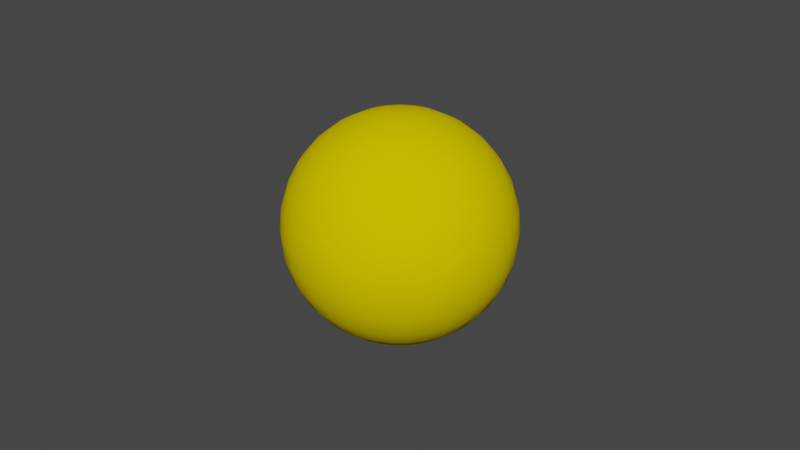 # Source: bullet.blend  (saved by Blender 2.93.21; exported with 4.5.12 LTS)
import bpy
from mathutils import Matrix  # noqa: F401  (used for matrix-valued properties, if any)

bpy.ops.wm.read_factory_settings(use_empty=True)
scene = bpy.context.scene
scene.name = 'Scene'

# ---- collections
col_collection = bpy.data.collections.new('Collection'); scene.collection.children.link(col_collection)

# ---- materials (node trees are filled in below, after node groups)
mat_projectile = bpy.data.materials.new('Projectile')
mat_projectile.alpha_threshold = 0.0
mat_projectile.use_transparent_shadow = False
mat_projectile.roughness = 0.5

# ---- material node trees
mat_projectile.use_nodes = True; mat_projectile.node_tree.nodes.clear()
_N = mat_projectile.node_tree.nodes; _L = mat_projectile.node_tree.links
n0 = _N.new('ShaderNodeOutputMaterial'); n0.name = 'Material Output'; n0.location = (300, 300)
n1 = _N.new('ShaderNodeBsdfDiffuse'); n1.name = 'Diffuse BSDF'; n1.location = (10, 300)
n1.inputs[0].default_value = (0.8, 0.6121, 0.0, 1.0)
_L.new(n1.outputs[0], n0.inputs[0])
n0.is_active_output = True

# ---- world
world_world = bpy.data.worlds.new('World'); scene.world = world_world
world_world.use_nodes = True; world_world.node_tree.nodes.clear()
_N = world_world.node_tree.nodes; _L = world_world.node_tree.links
n0 = _N.new('ShaderNodeOutputWorld'); n0.name = 'World Output'; n0.location = (300, 300)
n1 = _N.new('ShaderNodeBackground'); n1.name = 'Background'; n1.location = (10, 300)
n1.inputs[0].default_value = (0.05088, 0.05088, 0.05088, 1.0)
_L.new(n1.outputs[0], n0.inputs[0])
n0.is_active_output = True
world_world.color = (0.05088, 0.05088, 0.05088)
world_world.use_sun_shadow = False
world_world.sun_shadow_jitter_overblur = 0.0

# ---- meshes
me_sphere = bpy.data.meshes.new('Sphere')
me_sphere.from_pydata([(-0.006828, 0.0, 0.03433), (-0.01339, 0.0, 0.03234), (-0.01944, 0.0, 0.0291), (-0.02475, 0.0, 0.02475), (-0.0291, 0.0, 0.01944), (-0.03234, 0.0, 0.01339), (-0.03433, 0.0, 0.006828), (-0.035, 0.0, 2.642e-09), (-0.03433, 0.0, -0.006828), (-0.03234, 0.0, -0.01339), (-0.0291, 0.0, -0.01944), (-0.02475, 0.0, -0.02475), (-0.01944, 0.0, -0.0291), (-0.01339, 0.0, -0.03234), (-0.006828, 0.0, -0.03433), (-0.006697, 0.001332, 0.03433), (-0.01314, 0.002613, 0.03234), (-0.01907, 0.003794, 0.0291), (-0.02427, 0.004828, 0.02475), (-0.02854, 0.005677, 0.01944), (-0.03171, 0.006308, 0.01339), (-0.03367, 0.006697, 0.006828), (-0.03433, 0.006828, 2.642e-09), (-0.03367, 0.006697, -0.006828), (-0.03171, 0.006308, -0.01339), (-0.02854, 0.005677, -0.01944), (-0.02427, 0.004828, -0.02475), (-0.01907, 0.003794, -0.0291), (-0.01314, 0.002613, -0.03234), (-0.006697, 0.001332, -0.03433), (-0.006308, 0.002613, 0.03433), (-0.01237, 0.005126, 0.03234), (-0.01796, 0.007441, 0.0291), (-0.02286, 0.009471, 0.02475), (-0.02689, 0.01114, 0.01944), (-0.02987, 0.01237, 0.01339), (-0.03171, 0.01314, 0.006828), (-0.03234, 0.01339, 2.642e-09), (-0.03171, 0.01314, -0.006828), (-0.02987, 0.01237, -0.01339), (-0.02689, 0.01114, -0.01944), (-0.02286, 0.009471, -0.02475), (-0.01796, 0.007441, -0.0291), (-0.01237, 0.005126, -0.03234), (-0.006308, 0.002613, -0.03433), (-0.005677, 0.003794, 0.03433), (-0.01114, 0.007441, 0.03234), (-0.01617, 0.0108, 0.0291), (-0.02058, 0.01375, 0.02475), (-0.0242, 0.01617, 0.01944), (-0.02689, 0.01796, 0.01339), (-0.02854, 0.01907, 0.006828), (-0.0291, 0.01944, 2.642e-09), (-0.02854, 0.01907, -0.006828), (-0.02689, 0.01796, -0.01339), (-0.0242, 0.01617, -0.01944), (-0.02058, 0.01375, -0.02475), (-0.01617, 0.0108, -0.0291), (-0.01114, 0.007441, -0.03234), (-0.005677, 0.003794, -0.03433), (-0.004828, 0.004828, 0.03433), (-0.009471, 0.009471, 0.03234), (-0.01375, 0.01375, 0.0291), (-0.0175, 0.0175, 0.02475), (-0.02058, 0.02058, 0.01944), (-0.02286, 0.02286, 0.01339), (-0.02427, 0.02427, 0.006828), (-0.02475, 0.02475, 2.642e-09), (-0.02427, 0.02427, -0.006828), (-0.02286, 0.02286, -0.01339), (-0.02058, 0.02058, -0.01944), (-0.0175, 0.0175, -0.02475), (-0.01375, 0.01375, -0.0291), (-0.009471, 0.009471, -0.03234), (-0.004828, 0.004828, -0.03433), (-0.003794, 0.005677, 0.03433), (-0.007441, 0.01114, 0.03234), (-0.0108, 0.01617, 0.0291), (-0.01375, 0.02058, 0.02475), (-0.01617, 0.0242, 0.01944), (-0.01796, 0.02689, 0.01339), (-0.01907, 0.02854, 0.006828), (-0.01944, 0.0291, 2.642e-09), (-0.01907, 0.02854, -0.006828), (-0.01796, 0.02689, -0.01339), (-0.01617, 0.0242, -0.01944), (-0.01375, 0.02058, -0.02475), (-0.0108, 0.01617, -0.0291), (-0.007441, 0.01114, -0.03234), (-0.003794, 0.005677, -0.03433), (-0.002613, 0.006308, 0.03433), (-0.005126, 0.01237, 0.03234), (-0.007441, 0.01796, 0.0291), (-0.009471, 0.02286, 0.02475), (-0.01114, 0.02689, 0.01944), (-0.01237, 0.02987, 0.01339), (-0.01314, 0.03171, 0.006828), (-0.01339, 0.03234, 2.642e-09), (-0.01314, 0.03171, -0.006828), (-0.01237, 0.02987, -0.01339), (-0.01114, 0.02689, -0.01944), (-0.009471, 0.02286, -0.02475), (-0.007441, 0.01796, -0.0291), (-0.005126, 0.01237, -0.03234), (-0.002613, 0.006308, -0.03433), (-0.001332, 0.006697, 0.03433), (-0.002613, 0.01314, 0.03234), (-0.003794, 0.01907, 0.0291), (-0.004828, 0.02427, 0.02475), (-0.005677, 0.02854, 0.01944), (-0.006308, 0.03171, 0.01339), (-0.006697, 0.03367, 0.006828), (-0.006828, 0.03433, 2.642e-09), (-0.006697, 0.03367, -0.006828), (-0.006308, 0.03171, -0.01339), (-0.005677, 0.02854, -0.01944), (-0.004828, 0.02427, -0.02475), (-0.003794, 0.01907, -0.0291), (-0.002613, 0.01314, -0.03234), (-0.001332, 0.006697, -0.03433), (1.143e-08, 0.006828, 0.03433), (1.117e-08, 0.01339, 0.03234), (1.091e-08, 0.01944, 0.0291), (1.117e-08, 0.02475, 0.02475), (1.169e-08, 0.0291, 0.01944), (9.607e-09, 0.03234, 0.01339), (1.378e-08, 0.03433, 0.006828), (1.326e-08, 0.035, 2.642e-09), (1.378e-08, 0.03433, -0.006828), (8.042e-09, 0.03234, -0.01339), (1.169e-08, 0.0291, -0.01944), (1.117e-08, 0.02475, -0.02475), (1.195e-08, 0.01944, -0.0291), (1.065e-08, 0.01339, -0.03234), (1.078e-08, 0.006828, -0.03433), (0.001332, 0.006697, 0.03433), (0.002613, 0.01314, 0.03234), (0.003794, 0.01907, 0.0291), (0.004828, 0.02427, 0.02475), (0.005677, 0.02854, 0.01944), (0.006308, 0.03171, 0.01339), (0.006697, 0.03367, 0.006828), (0.006828, 0.03433, 2.642e-09), (0.006697, 0.03367, -0.006828), (0.006308, 0.03171, -0.01339), (0.005677, 0.02854, -0.01944), (0.004828, 0.02427, -0.02475), (0.003794, 0.01907, -0.0291), (0.002613, 0.01314, -0.03234), (0.001332, 0.006697, -0.03433), (0.002613, 0.006308, 0.03433), (0.005126, 0.01237, 0.03234), (0.007441, 0.01796, 0.0291), (0.009471, 0.02286, 0.02475), (0.01114, 0.02689, 0.01944), (0.01237, 0.02987, 0.01339), (0.01314, 0.03171, 0.006828), (0.01339, 0.03234, 2.642e-09), (0.01314, 0.03171, -0.006828), (0.01237, 0.02987, -0.01339), (0.01114, 0.02689, -0.01944), (0.009471, 0.02286, -0.02475), (0.007441, 0.01796, -0.0291), (0.005126, 0.01237, -0.03234), (0.002613, 0.006308, -0.03433), (0.003794, 0.005677, 0.03433), (0.007441, 0.01114, 0.03234), (0.0108, 0.01617, 0.0291), (0.01375, 0.02058, 0.02475), (0.01617, 0.0242, 0.01944), (0.01796, 0.02689, 0.01339), (0.01907, 0.02854, 0.006828), (0.01944, 0.0291, 2.642e-09), (0.01907, 0.02854, -0.006828), (0.01796, 0.02689, -0.01339), (0.01617, 0.0242, -0.01944), (0.01375, 0.02058, -0.02475), (0.0108, 0.01617, -0.0291), (0.007441, 0.01114, -0.03234), (0.003794, 0.005677, -0.03433), (0.004828, 0.004828, 0.03433), (0.009471, 0.009471, 0.03234), (0.01375, 0.01375, 0.0291), (0.0175, 0.0175, 0.02475), (0.02058, 0.02058, 0.01944), (0.02286, 0.02286, 0.01339), (0.02427, 0.02427, 0.006828), (0.02475, 0.02475, 2.642e-09), (0.02427, 0.02427, -0.006828), (0.02286, 0.02286, -0.01339), (0.02058, 0.02058, -0.01944), (0.0175, 0.0175, -0.02475), (0.01375, 0.01375, -0.0291), (0.009471, 0.009471, -0.03234), (0.004828, 0.004828, -0.03433), (0.005677, 0.003794, 0.03433), (0.01114, 0.007441, 0.03234), (0.01617, 0.0108, 0.0291), (0.02058, 0.01375, 0.02475), (0.0242, 0.01617, 0.01944), (0.02689, 0.01796, 0.01339), (0.02854, 0.01907, 0.006828), (0.0291, 0.01944, 2.642e-09), (0.02854, 0.01907, -0.006828), (0.02689, 0.01796, -0.01339), (0.0242, 0.01617, -0.01944), (0.02058, 0.01375, -0.02475), (0.01617, 0.0108, -0.0291), (0.01114, 0.007441, -0.03234), (0.005677, 0.003794, -0.03433), (0.006308, 0.002613, 0.03433), (0.01237, 0.005126, 0.03234), (0.01796, 0.007441, 0.0291), (0.02286, 0.009471, 0.02475), (0.02689, 0.01114, 0.01944), (0.02987, 0.01237, 0.01339), (0.03171, 0.01314, 0.006828), (0.03234, 0.01339, 2.642e-09), (0.03171, 0.01314, -0.006828), (0.02987, 0.01237, -0.01339), (0.02689, 0.01114, -0.01944), (0.02286, 0.009471, -0.02475), (0.01796, 0.007441, -0.0291), (0.01237, 0.005126, -0.03234), (0.006308, 0.002613, -0.03433), (0.006697, 0.001332, 0.03433), (0.01314, 0.002613, 0.03234), (0.01907, 0.003794, 0.0291), (0.02427, 0.004828, 0.02475), (0.02854, 0.005677, 0.01944), (0.03171, 0.006308, 0.01339), (0.03367, 0.006697, 0.006828), (0.03433, 0.006828, 2.642e-09), (0.03367, 0.006697, -0.006828), (0.03171, 0.006308, -0.01339), (0.02854, 0.005677, -0.01944), (0.02427, 0.004828, -0.02475), (0.01907, 0.003794, -0.0291), (0.01314, 0.002613, -0.03234), (0.006697, 0.001332, -0.03433), (0.006828, -2.524e-10, 0.03433), (0.01339, 1.443e-09, 0.03234), (0.01944, 9.21e-10, 0.0291), (0.02475, -9.043e-10, 0.02475), (0.0291, -2.991e-09, 0.01944), (0.03234, 2.225e-09, 0.01339), (0.03433, -2.991e-09, 0.006828), (0.035, -3.512e-09, 2.642e-09), (0.03433, -2.991e-09, -0.006828), (0.03234, 2.225e-09, -0.01339), (0.0291, -2.991e-09, -0.01944), (0.02475, -9.043e-10, -0.02475), (0.01944, -3.828e-10, -0.0291), (0.01339, 1.387e-10, -0.03234), (0.006828, 1.387e-10, -0.03433), (1.14e-08, 0.0, -0.035), (0.006697, -0.001332, 0.03433), (0.01314, -0.002613, 0.03234), (0.01907, -0.003794, 0.0291), (0.02427, -0.004828, 0.02475), (0.02854, -0.005677, 0.01944), (0.03171, -0.006308, 0.01339), (0.03367, -0.006697, 0.006828), (0.03433, -0.006828, 2.642e-09), (0.03367, -0.006697, -0.006828), (0.03171, -0.006308, -0.01339), (0.02854, -0.005677, -0.01944), (0.02427, -0.004828, -0.02475), (0.01907, -0.003794, -0.0291), (0.01314, -0.002613, -0.03234), (0.006697, -0.001332, -0.03433), (0.006308, -0.002613, 0.03433), (0.01237, -0.005126, 0.03234), (0.01796, -0.007441, 0.0291), (0.02286, -0.009471, 0.02475), (0.02689, -0.01114, 0.01944), (0.02987, -0.01237, 0.01339), (0.03171, -0.01314, 0.006828), (0.03234, -0.01339, 2.642e-09), (0.03171, -0.01314, -0.006828), (0.02987, -0.01237, -0.01339), (0.02689, -0.01114, -0.01944), (0.02286, -0.009471, -0.02475), (0.01796, -0.007441, -0.0291), (0.01237, -0.005126, -0.03234), (0.006308, -0.002613, -0.03433), (0.005677, -0.003794, 0.03433), (0.01114, -0.007441, 0.03234), (0.01617, -0.0108, 0.0291), (0.02058, -0.01375, 0.02475), (0.0242, -0.01617, 0.01944), (0.02689, -0.01796, 0.01339), (0.02854, -0.01907, 0.006828), (0.0291, -0.01944, 2.642e-09), (0.02854, -0.01907, -0.006828), (0.02689, -0.01796, -0.01339), (0.0242, -0.01617, -0.01944), (0.02058, -0.01375, -0.02475), (0.01617, -0.0108, -0.0291), (0.01114, -0.007441, -0.03234), (0.005677, -0.003794, -0.03433), (0.004828, -0.004828, 0.03433), (0.009471, -0.009471, 0.03234), (0.01375, -0.01375, 0.0291), (0.0175, -0.0175, 0.02475), (0.02058, -0.02058, 0.01944), (0.02286, -0.02286, 0.01339), (0.02427, -0.02427, 0.006828), (0.02475, -0.02475, 2.642e-09), (0.02427, -0.02427, -0.006828), (0.02286, -0.02286, -0.01339), (0.02058, -0.02058, -0.01944), (0.0175, -0.0175, -0.02475), (0.01375, -0.01375, -0.0291), (0.009471, -0.009471, -0.03234), (0.004828, -0.004828, -0.03433), (0.003794, -0.005677, 0.03433), (0.007441, -0.01114, 0.03234), (0.0108, -0.01617, 0.0291), (0.01375, -0.02058, 0.02475), (0.01617, -0.0242, 0.01944), (0.01796, -0.02689, 0.01339), (0.01907, -0.02854, 0.006828), (0.01944, -0.0291, 2.642e-09), (0.01907, -0.02854, -0.006828), (0.01796, -0.02689, -0.01339), (0.01617, -0.0242, -0.01944), (0.01375, -0.02058, -0.02475), (0.0108, -0.01617, -0.0291), (0.007441, -0.01114, -0.03234), (0.003794, -0.005677, -0.03433), (0.002613, -0.006308, 0.03433), (0.005126, -0.01237, 0.03234), (0.007441, -0.01796, 0.0291), (0.009471, -0.02286, 0.02475), (0.01114, -0.02689, 0.01944), (0.01237, -0.02987, 0.01339), (0.01314, -0.03171, 0.006828), (0.01339, -0.03234, 2.642e-09), (0.01314, -0.03171, -0.006828), (0.01237, -0.02987, -0.01339), (0.01114, -0.02689, -0.01944), (0.009471, -0.02286, -0.02475), (0.007441, -0.01796, -0.0291), (0.005126, -0.01237, -0.03234), (0.002613, -0.006308, -0.03433), (0.001332, -0.006697, 0.03433), (0.002613, -0.01314, 0.03234), (0.003794, -0.01907, 0.0291), (0.004828, -0.02427, 0.02475), (0.005677, -0.02854, 0.01944), (0.006308, -0.03171, 0.01339), (0.006697, -0.03367, 0.006828), (0.006828, -0.03433, 2.642e-09), (0.006697, -0.03367, -0.006828), (0.006308, -0.03171, -0.01339), (0.005677, -0.02854, -0.01944), (0.004828, -0.02427, -0.02475), (0.003794, -0.01907, -0.0291), (0.002613, -0.01314, -0.03234), (0.001332, -0.006697, -0.03433), (1.091e-08, -0.006828, 0.03433), (9.868e-09, -0.01339, 0.03234), (9.868e-09, -0.01944, 0.0291), (6.478e-09, -0.02475, 0.02475), (4.913e-09, -0.0291, 0.01944), (1.117e-08, -0.03234, 0.01339), (3.348e-09, -0.03433, 0.006828), (4.913e-09, -0.035, 2.642e-09), (3.348e-09, -0.03433, -0.006828), (1.117e-08, -0.03234, -0.01339), (4.913e-09, -0.0291, -0.01944), (6.478e-09, -0.02475, -0.02475), (9.085e-09, -0.01944, -0.0291), (8.825e-09, -0.01339, -0.03234), (1.104e-08, -0.006828, -0.03433), (-0.001332, -0.006697, 0.03433), (-0.002613, -0.01314, 0.03234), (-0.003794, -0.01907, 0.0291), (-0.004828, -0.02427, 0.02475), (-0.005677, -0.02854, 0.01944), (-0.006308, -0.03171, 0.01339), (-0.006697, -0.03367, 0.006828), (-0.006828, -0.03433, 2.642e-09), (-0.006697, -0.03367, -0.006828), (-0.006308, -0.03171, -0.01339), (-0.005677, -0.02854, -0.01944), (-0.004828, -0.02427, -0.02475), (-0.003794, -0.01907, -0.0291), (-0.002613, -0.01314, -0.03234), (-0.001332, -0.006697, -0.03433), (-0.002613, -0.006308, 0.03433), (-0.005126, -0.01237, 0.03234), (-0.007441, -0.01796, 0.0291), (-0.009471, -0.02286, 0.02475), (-0.01114, -0.02689, 0.01944), (-0.01237, -0.02987, 0.01339), (-0.01314, -0.03171, 0.006828), (-0.01339, -0.03234, 2.642e-09), (-0.01314, -0.03171, -0.006828), (-0.01237, -0.02987, -0.01339), (-0.01114, -0.02689, -0.01944), (-0.009471, -0.02286, -0.02475), (-0.007441, -0.01796, -0.0291), (-0.005126, -0.01237, -0.03234), (-0.002613, -0.006308, -0.03433), (-0.003794, -0.005677, 0.03433), (-0.007441, -0.01114, 0.03234), (-0.0108, -0.01617, 0.0291), (-0.01375, -0.02058, 0.02475), (-0.01617, -0.0242, 0.01944), (-0.01796, -0.02689, 0.01339), (-0.01907, -0.02854, 0.006828), (-0.01944, -0.0291, 2.642e-09), (-0.01907, -0.02854, -0.006828), (-0.01796, -0.02689, -0.01339), (-0.01617, -0.0242, -0.01944), (-0.01375, -0.02058, -0.02475), (-0.0108, -0.01617, -0.0291), (-0.007441, -0.01114, -0.03234), (-0.003794, -0.005677, -0.03433), (-0.004828, -0.004828, 0.03433), (-0.009471, -0.009471, 0.03234), (-0.01375, -0.01375, 0.0291), (-0.0175, -0.0175, 0.02475), (-0.02058, -0.02058, 0.01944), (-0.02286, -0.02286, 0.01339), (-0.02427, -0.02427, 0.006828), (-0.02475, -0.02475, 2.642e-09), (-0.02427, -0.02427, -0.006828), (-0.02286, -0.02286, -0.01339), (-0.02058, -0.02058, -0.01944), (-0.0175, -0.0175, -0.02475), (-0.01375, -0.01375, -0.0291), (-0.009471, -0.009471, -0.03234), (-0.004828, -0.004828, -0.03433), (-0.005677, -0.003794, 0.03433), (-0.01114, -0.007441, 0.03234), (-0.01617, -0.0108, 0.0291), (-0.02058, -0.01375, 0.02475), (-0.0242, -0.01617, 0.01944), (-0.02689, -0.01796, 0.01339), (-0.02854, -0.01907, 0.006828), (-0.0291, -0.01944, 2.642e-09), (-0.02854, -0.01907, -0.006828), (-0.02689, -0.01796, -0.01339), (-0.0242, -0.01617, -0.01944), (-0.02058, -0.01375, -0.02475), (-0.01617, -0.0108, -0.0291), (-0.01114, -0.007441, -0.03234), (-0.005677, -0.003794, -0.03433), (8.681e-10, -4.364e-09, 0.035), (-0.006308, -0.002613, 0.03433), (-0.01237, -0.005126, 0.03234), (-0.01796, -0.007441, 0.0291), (-0.02286, -0.009471, 0.02475), (-0.02689, -0.01114, 0.01944), (-0.02987, -0.01237, 0.01339), (-0.03171, -0.01314, 0.006828), (-0.03234, -0.01339, 2.642e-09), (-0.03171, -0.01314, -0.006828), (-0.02987, -0.01237, -0.01339), (-0.02689, -0.01114, -0.01944), (-0.02286, -0.009471, -0.02475), (-0.01796, -0.007441, -0.0291), (-0.01237, -0.005126, -0.03234), (-0.006308, -0.002613, -0.03433), (-0.006697, -0.001332, 0.03433), (-0.01314, -0.002613, 0.03234), (-0.01907, -0.003794, 0.0291), (-0.02427, -0.004828, 0.02475), (-0.02854, -0.005677, 0.01944), (-0.03171, -0.006308, 0.01339), (-0.03367, -0.006697, 0.006828), (-0.03433, -0.006828, 2.642e-09), (-0.03367, -0.006697, -0.006828), (-0.03171, -0.006308, -0.01339), (-0.02854, -0.005677, -0.01944), (-0.02427, -0.004828, -0.02475), (-0.01907, -0.003794, -0.0291), (-0.01314, -0.002613, -0.03234), (-0.006697, -0.001332, -0.03433)], [], [(11, 10, 25, 26), (4, 3, 18, 19), (12, 11, 26, 27), (5, 4, 19, 20), (13, 12, 27, 28), (6, 5, 20, 21), (14, 13, 28, 29), (7, 6, 21, 22), (0, 451, 15), (255, 14, 29), (8, 7, 22, 23), (1, 0, 15, 16), (9, 8, 23, 24), (2, 1, 16, 17), (10, 9, 24, 25), (3, 2, 17, 18), (17, 16, 31, 32), (25, 24, 39, 40), (18, 17, 32, 33), (26, 25, 40, 41), (19, 18, 33, 34), (27, 26, 41, 42), (20, 19, 34, 35), (28, 27, 42, 43), (21, 20, 35, 36), (29, 28, 43, 44), (22, 21, 36, 37), (15, 451, 30), (255, 29, 44), (23, 22, 37, 38), (16, 15, 30, 31), (24, 23, 38, 39), (36, 35, 50, 51), (44, 43, 58, 59), (37, 36, 51, 52), (30, 451, 45), (255, 44, 59), (38, 37, 52, 53), (31, 30, 45, 46), (39, 38, 53, 54), (32, 31, 46, 47), (40, 39, 54, 55), (33, 32, 47, 48), (41, 40, 55, 56), (34, 33, 48, 49), (42, 41, 56, 57), (35, 34, 49, 50), (43, 42, 57, 58), (55, 54, 69, 70), (48, 47, 62, 63), (56, 55, 70, 71), (49, 48, 63, 64), (57, 56, 71, 72), (50, 49, 64, 65), (58, 57, 72, 73), (51, 50, 65, 66), (59, 58, 73, 74), (52, 51, 66, 67), (45, 451, 60), (255, 59, 74), (53, 52, 67, 68), (46, 45, 60, 61), (54, 53, 68, 69), (47, 46, 61, 62), (74, 73, 88, 89), (67, 66, 81, 82), (60, 451, 75), (255, 74, 89), (68, 67, 82, 83), (61, 60, 75, 76), (69, 68, 83, 84), (62, 61, 76, 77), (70, 69, 84, 85), (63, 62, 77, 78), (71, 70, 85, 86), (64, 63, 78, 79), (72, 71, 86, 87), (65, 64, 79, 80), (73, 72, 87, 88), (66, 65, 80, 81), (86, 85, 100, 101), (79, 78, 93, 94), (87, 86, 101, 102), (80, 79, 94, 95), (88, 87, 102, 103), (81, 80, 95, 96), (89, 88, 103, 104), (82, 81, 96, 97), (75, 451, 90), (255, 89, 104), (83, 82, 97, 98), (76, 75, 90, 91), (84, 83, 98, 99), (77, 76, 91, 92), (85, 84, 99, 100), (78, 77, 92, 93), (90, 451, 105), (255, 104, 119), (98, 97, 112, 113), (91, 90, 105, 106), (99, 98, 113, 114), (92, 91, 106, 107), (100, 99, 114, 115), (93, 92, 107, 108), (101, 100, 115, 116), (94, 93, 108, 109), (102, 101, 116, 117), (95, 94, 109, 110), (103, 102, 117, 118), (96, 95, 110, 111), (104, 103, 118, 119), (97, 96, 111, 112), (109, 108, 123, 124), (117, 116, 131, 132), (110, 109, 124, 125), (118, 117, 132, 133), (111, 110, 125, 126), (119, 118, 133, 134), (112, 111, 126, 127), (105, 451, 120), (255, 119, 134), (113, 112, 127, 128), (106, 105, 120, 121), (114, 113, 128, 129), (107, 106, 121, 122), (115, 114, 129, 130), (108, 107, 122, 123), (116, 115, 130, 131), (128, 127, 142, 143), (121, 120, 135, 136), (129, 128, 143, 144), (122, 121, 136, 137), (130, 129, 144, 145), (123, 122, 137, 138), (131, 130, 145, 146), (124, 123, 138, 139), (132, 131, 146, 147), (125, 124, 139, 140), (133, 132, 147, 148), (126, 125, 140, 141), (134, 133, 148, 149), (127, 126, 141, 142), (120, 451, 135), (255, 134, 149), (147, 146, 161, 162), (140, 139, 154, 155), (148, 147, 162, 163), (141, 140, 155, 156), (149, 148, 163, 164), (142, 141, 156, 157), (135, 451, 150), (255, 149, 164), (143, 142, 157, 158), (136, 135, 150, 151), (144, 143, 158, 159), (137, 136, 151, 152), (145, 144, 159, 160), (138, 137, 152, 153), (146, 145, 160, 161), (139, 138, 153, 154), (151, 150, 165, 166), (159, 158, 173, 174), (152, 151, 166, 167), (160, 159, 174, 175), (153, 152, 167, 168), (161, 160, 175, 176), (154, 153, 168, 169), (162, 161, 176, 177), (155, 154, 169, 170), (163, 162, 177, 178), (156, 155, 170, 171), (164, 163, 178, 179), (157, 156, 171, 172), (150, 451, 165), (255, 164, 179), (158, 157, 172, 173), (170, 169, 184, 185), (178, 177, 192, 193), (171, 170, 185, 186), (179, 178, 193, 194), (172, 171, 186, 187), (165, 451, 180), (255, 179, 194), (173, 172, 187, 188), (166, 165, 180, 181), (174, 173, 188, 189), (167, 166, 181, 182), (175, 174, 189, 190), (168, 167, 182, 183), (176, 175, 190, 191), (169, 168, 183, 184), (177, 176, 191, 192), (189, 188, 203, 204), (182, 181, 196, 197), (190, 189, 204, 205), (183, 182, 197, 198), (191, 190, 205, 206), (184, 183, 198, 199), (192, 191, 206, 207), (185, 184, 199, 200), (193, 192, 207, 208), (186, 185, 200, 201), (194, 193, 208, 209), (187, 186, 201, 202), (180, 451, 195), (255, 194, 209), (188, 187, 202, 203), (181, 180, 195, 196), (208, 207, 222, 223), (201, 200, 215, 216), (209, 208, 223, 224), (202, 201, 216, 217), (195, 451, 210), (255, 209, 224), (203, 202, 217, 218), (196, 195, 210, 211), (204, 203, 218, 219), (197, 196, 211, 212), (205, 204, 219, 220), (198, 197, 212, 213), (206, 205, 220, 221), (199, 198, 213, 214), (207, 206, 221, 222), (200, 199, 214, 215), (220, 219, 234, 235), (213, 212, 227, 228), (221, 220, 235, 236), (214, 213, 228, 229), (222, 221, 236, 237), (215, 214, 229, 230), (223, 222, 237, 238), (216, 215, 230, 231), (224, 223, 238, 239), (217, 216, 231, 232), (210, 451, 225), (255, 224, 239), (218, 217, 232, 233), (211, 210, 225, 226), (219, 218, 233, 234), (212, 211, 226, 227), (239, 238, 253, 254), (232, 231, 246, 247), (225, 451, 240), (255, 239, 254), (233, 232, 247, 248), (226, 225, 240, 241), (234, 233, 248, 249), (227, 226, 241, 242), (235, 234, 249, 250), (228, 227, 242, 243), (236, 235, 250, 251), (229, 228, 243, 244), (237, 236, 251, 252), (230, 229, 244, 245), (238, 237, 252, 253), (231, 230, 245, 246), (243, 242, 258, 259), (251, 250, 266, 267), (244, 243, 259, 260), (252, 251, 267, 268), (245, 244, 260, 261), (253, 252, 268, 269), (246, 245, 261, 262), (254, 253, 269, 270), (247, 246, 262, 263), (240, 451, 256), (255, 254, 270), (248, 247, 263, 264), (241, 240, 256, 257), (249, 248, 264, 265), (242, 241, 257, 258), (250, 249, 265, 266), (263, 262, 277, 278), (256, 451, 271), (255, 270, 285), (264, 263, 278, 279), (257, 256, 271, 272), (265, 264, 279, 280), (258, 257, 272, 273), (266, 265, 280, 281), (259, 258, 273, 274), (267, 266, 281, 282), (260, 259, 274, 275), (268, 267, 282, 283), (261, 260, 275, 276), (269, 268, 283, 284), (262, 261, 276, 277), (270, 269, 284, 285), (282, 281, 296, 297), (275, 274, 289, 290), (283, 282, 297, 298), (276, 275, 290, 291), (284, 283, 298, 299), (277, 276, 291, 292), (285, 284, 299, 300), (278, 277, 292, 293), (271, 451, 286), (255, 285, 300), (279, 278, 293, 294), (272, 271, 286, 287), (280, 279, 294, 295), (273, 272, 287, 288), (281, 280, 295, 296), (274, 273, 288, 289), (286, 451, 301), (255, 300, 315), (294, 293, 308, 309), (287, 286, 301, 302), (295, 294, 309, 310), (288, 287, 302, 303), (296, 295, 310, 311), (289, 288, 303, 304), (297, 296, 311, 312), (290, 289, 304, 305), (298, 297, 312, 313), (291, 290, 305, 306), (299, 298, 313, 314), (292, 291, 306, 307), (300, 299, 314, 315), (293, 292, 307, 308), (305, 304, 319, 320), (313, 312, 327, 328), (306, 305, 320, 321), (314, 313, 328, 329), (307, 306, 321, 322), (315, 314, 329, 330), (308, 307, 322, 323), (301, 451, 316), (255, 315, 330), (309, 308, 323, 324), (302, 301, 316, 317), (310, 309, 324, 325), (303, 302, 317, 318), (311, 310, 325, 326), (304, 303, 318, 319), (312, 311, 326, 327), (324, 323, 338, 339), (317, 316, 331, 332), (325, 324, 339, 340), (318, 317, 332, 333), (326, 325, 340, 341), (319, 318, 333, 334), (327, 326, 341, 342), (320, 319, 334, 335), (328, 327, 342, 343), (321, 320, 335, 336), (329, 328, 343, 344), (322, 321, 336, 337), (330, 329, 344, 345), (323, 322, 337, 338), (316, 451, 331), (255, 330, 345), (343, 342, 357, 358), (336, 335, 350, 351), (344, 343, 358, 359), (337, 336, 351, 352), (345, 344, 359, 360), (338, 337, 352, 353), (331, 451, 346), (255, 345, 360), (339, 338, 353, 354), (332, 331, 346, 347), (340, 339, 354, 355), (333, 332, 347, 348), (341, 340, 355, 356), (334, 333, 348, 349), (342, 341, 356, 357), (335, 334, 349, 350), (355, 354, 369, 370), (348, 347, 362, 363), (356, 355, 370, 371), (349, 348, 363, 364), (357, 356, 371, 372), (350, 349, 364, 365), (358, 357, 372, 373), (351, 350, 365, 366), (359, 358, 373, 374), (352, 351, 366, 367), (360, 359, 374, 375), (353, 352, 367, 368), (346, 451, 361), (255, 360, 375), (354, 353, 368, 369), (347, 346, 361, 362), (374, 373, 388, 389), (367, 366, 381, 382), (375, 374, 389, 390), (368, 367, 382, 383), (361, 451, 376), (255, 375, 390), (369, 368, 383, 384), (362, 361, 376, 377), (370, 369, 384, 385), (363, 362, 377, 378), (371, 370, 385, 386), (364, 363, 378, 379), (372, 371, 386, 387), (365, 364, 379, 380), (373, 372, 387, 388), (366, 365, 380, 381), (378, 377, 392, 393), (386, 385, 400, 401), (379, 378, 393, 394), (387, 386, 401, 402), (380, 379, 394, 395), (388, 387, 402, 403), (381, 380, 395, 396), (389, 388, 403, 404), (382, 381, 396, 397), (390, 389, 404, 405), (383, 382, 397, 398), (376, 451, 391), (255, 390, 405), (384, 383, 398, 399), (377, 376, 391, 392), (385, 384, 399, 400), (397, 396, 411, 412), (405, 404, 419, 420), (398, 397, 412, 413), (391, 451, 406), (255, 405, 420), (399, 398, 413, 414), (392, 391, 406, 407), (400, 399, 414, 415), (393, 392, 407, 408), (401, 400, 415, 416), (394, 393, 408, 409), (402, 401, 416, 417), (395, 394, 409, 410), (403, 402, 417, 418), (396, 395, 410, 411), (404, 403, 418, 419), (416, 415, 430, 431), (409, 408, 423, 424), (417, 416, 431, 432), (410, 409, 424, 425), (418, 417, 432, 433), (411, 410, 425, 426), (419, 418, 433, 434), (412, 411, 426, 427), (420, 419, 434, 435), (413, 412, 427, 428), (406, 451, 421), (255, 420, 435), (414, 413, 428, 429), (407, 406, 421, 422), (415, 414, 429, 430), (408, 407, 422, 423), (435, 434, 449, 450), (428, 427, 442, 443), (421, 451, 436), (255, 435, 450), (429, 428, 443, 444), (422, 421, 436, 437), (430, 429, 444, 445), (423, 422, 437, 438), (431, 430, 445, 446), (424, 423, 438, 439), (432, 431, 446, 447), (425, 424, 439, 440), (433, 432, 447, 448), (426, 425, 440, 441), (434, 433, 448, 449), (427, 426, 441, 442), (439, 438, 454, 455), (447, 446, 462, 463), (440, 439, 455, 456), (448, 447, 463, 464), (441, 440, 456, 457), (449, 448, 464, 465), (442, 441, 457, 458), (450, 449, 465, 466), (443, 442, 458, 459), (436, 451, 452), (255, 450, 466), (444, 443, 459, 460), (437, 436, 452, 453), (445, 444, 460, 461), (438, 437, 453, 454), (446, 445, 461, 462), (459, 458, 473, 474), (452, 451, 467), (255, 466, 481), (460, 459, 474, 475), (453, 452, 467, 468), (461, 460, 475, 476), (454, 453, 468, 469), (462, 461, 476, 477), (455, 454, 469, 470), (463, 462, 477, 478), (456, 455, 470, 471), (464, 463, 478, 479), (457, 456, 471, 472), (465, 464, 479, 480), (458, 457, 472, 473), (466, 465, 480, 481), (478, 477, 10, 11), (471, 470, 3, 4), (479, 478, 11, 12), (472, 471, 4, 5), (480, 479, 12, 13), (473, 472, 5, 6), (481, 480, 13, 14), (474, 473, 6, 7), (467, 451, 0), (255, 481, 14), (475, 474, 7, 8), (468, 467, 0, 1), (476, 475, 8, 9), (469, 468, 1, 2), (477, 476, 9, 10), (470, 469, 2, 3)])
me_sphere.polygons.foreach_set('use_smooth', [True] * 512)
me_sphere.materials.append(mat_projectile)
me_sphere.use_remesh_preserve_volume = False
me_sphere.use_remesh_preserve_attributes = False
me_sphere.use_mirror_vertex_groups = False
me_sphere.update()

# ---- objects
ob_projectile = bpy.data.objects.new('Projectile', me_sphere)

# ---- transforms, parenting, visibility, modifiers, constraints
ob_projectile.location = (0.0, 0.0, 0.0)
ob_projectile.lineart.crease_threshold = 0.0

# ---- collection membership
col_collection.objects.link(ob_projectile)

# ---- scene / render settings (as saved in the file)
scene.frame_start = 1; scene.frame_end = 250; scene.frame_set(1)
scene.render.engine = 'BLENDER_EEVEE_NEXT'
scene.cycles.use_denoising = False
scene.cycles.samples = 128
scene.cycles.sampling_pattern = 'TABULATED_SOBOL'
scene.cycles.use_adaptive_sampling = False
scene.cycles.use_light_tree = False
scene.view_settings.view_transform = 'Filmic'
bpy.context.view_layer.update()

# ---- added for rendering (the .blend has no active camera and no usable light): camera, sun
cam_auto = bpy.data.cameras.new('AutoCamera')
cam_auto.lens = 50.0
cam_auto.sensor_width = 36.0
cam_auto.clip_end = 1000.0
ob_auto_camera = bpy.data.objects.new('AutoCamera', cam_auto)
scene.collection.objects.link(ob_auto_camera)
ob_auto_camera.location = (0.185045, -0.222054, 0.148036)
ob_auto_camera.rotation_euler = (1.09748, -7.21219e-08, 0.694738)
scene.camera = ob_auto_camera
light_auto_sun = bpy.data.lights.new('AutoSun', 'SUN')
light_auto_sun.energy = 3.0
light_auto_sun.angle = 0.0523599
ob_auto_sun = bpy.data.objects.new('AutoSun', light_auto_sun)
scene.collection.objects.link(ob_auto_sun)
ob_auto_sun.rotation_euler = (0.872665, 0.174533, 0.523599)
bpy.context.view_layer.update()
